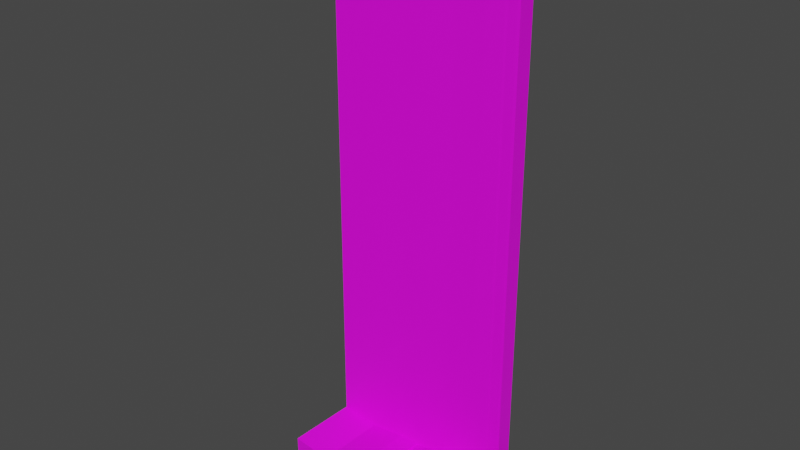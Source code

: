 # Source: Target_Standee_v3.blend  (saved by Blender 3.6.11; exported with 4.5.12 LTS)
import bpy
from mathutils import Matrix  # noqa: F401  (used for matrix-valued properties, if any)

bpy.ops.wm.read_factory_settings(use_empty=True)
scene = bpy.context.scene
scene.name = 'Scene'

# ---- collections
col_collection = bpy.data.collections.new('Collection'); scene.collection.children.link(col_collection)

# ---- images (referenced by path relative to the original .blend; pixels are not part of the script)
import os
ASSET_DIR = os.environ.get("B2B_ASSET_DIR", "")  # directory of the original .blend (textures are referenced by path, not embedded)
HERE = os.path.dirname(os.path.abspath(__file__))  # packed textures are extracted next to this script under _unpacked/

def load_image(name, relpath, width, height, colorspace="sRGB"):
    """Load a texture the original file referenced (path relative to the .blend, or extracted next to this script)."""
    p = next((c for c in (os.path.join(HERE, relpath), os.path.join(ASSET_DIR, relpath)) if relpath and os.path.exists(c)), "")
    if p:
        img = bpy.data.images.load(p, check_existing=True)
        img.name = name
    else:  # same state as the original file: an image datablock whose file is absent (Cycles renders it pink)
        img = bpy.data.images.new(name, width, height)
        img.source = "FILE"
        img.filepath = "//" + (relpath or name)
    img.colorspace_settings.name = colorspace
    return img
img_standee_texture_2_png = load_image('standee texture 2.png', 'standee texture2.png', 1024, 1024, 'sRGB')

# ---- materials (node trees are filled in below, after node groups)
mat_standee_material_2 = bpy.data.materials.new('standee material 2')
mat_standee_material_2.use_transparent_shadow = False

# ---- material node trees
mat_standee_material_2.use_nodes = True; mat_standee_material_2.node_tree.nodes.clear()
_N = mat_standee_material_2.node_tree.nodes; _L = mat_standee_material_2.node_tree.links
n0 = _N.new('ShaderNodeBsdfPrincipled'); n0.name = 'Principled BSDF'; n0.location = (10, 300)
n0.distribution = 'GGX'
n0.subsurface_method = 'RANDOM_WALK_SKIN'
n0.inputs[3].default_value = 1.45
n0.inputs[27].default_value = (0.0, 0.0, 0.0, 1.0)
n0.inputs[28].default_value = 1.0
n1 = _N.new('ShaderNodeOutputMaterial'); n1.name = 'Material Output'; n1.location = (300, 300)
n2 = _N.new('ShaderNodeTexImage'); n2.name = 'Image Texture'; n2.location = (-280, 271)
n2.image = img_standee_texture_2_png
_L.new(n0.outputs[0], n1.inputs[0])
_L.new(n2.outputs[0], n0.inputs[0])
n1.is_active_output = True

# ---- world
world_world = bpy.data.worlds.new('World'); scene.world = world_world
world_world.use_nodes = True; world_world.node_tree.nodes.clear()
_N = world_world.node_tree.nodes; _L = world_world.node_tree.links
n0 = _N.new('ShaderNodeOutputWorld'); n0.name = 'World Output'; n0.location = (300, 300)
n1 = _N.new('ShaderNodeBackground'); n1.name = 'Background'; n1.location = (10, 300)
n1.inputs[0].default_value = (0.05088, 0.05088, 0.05088, 1.0)
_L.new(n1.outputs[0], n0.inputs[0])
n0.is_active_output = True
world_world.color = (0.05088, 0.05088, 0.05088)
world_world.use_sun_shadow = False
world_world.sun_shadow_jitter_overblur = 0.0

# ---- meshes
me_cube_001 = bpy.data.meshes.new('Cube.001')
me_cube_001.from_pydata([(-1.0, -0.9793, -0.9793), (-1.0, -0.9793, 0.9793), (-1.0, 0.9793, -0.9793), (-1.0, 0.9793, 0.9793), (1.0, -1.0, -1.0), (1.0, -1.0, 1.0), (1.0, 1.0, -1.0), (1.0, 1.0, 1.0), (1.0, 1.0, 1.0), (1.0, 1.0, -1.0), (1.0, -1.0, -1.0), (1.0, -1.0, 1.0), (2.886, 0.981, 0.981), (2.886, 0.981, -0.981), (2.886, -0.981, -0.981), (2.886, -0.981, 0.981), (3.177, 0.981, 0.981), (3.177, 0.981, -0.981), (3.177, -0.981, -0.981), (3.177, -0.981, 0.981), (3.177, 0.981, 0.981), (3.177, 0.981, -0.981), (3.177, -0.981, -0.981), (3.177, -0.981, 0.981), (3.931, 0.981, 0.981), (3.931, 0.981, -0.981), (3.931, -0.981, -0.981), (3.931, -0.981, 0.981), (3.931, 0.981, 0.981), (3.931, 0.981, -0.981), (3.931, -0.981, -0.981), (3.931, -0.981, 0.981), (3.931, 0.9857, 0.9857), (3.931, 0.9857, -0.9857), (3.931, -0.9857, -0.9857), (3.931, -0.9857, 0.9857), (4.449, 0.9804, 0.9804), (4.449, 0.9804, -0.9804), (4.449, -0.9804, -0.9804), (4.449, -0.9804, 0.9804), (5.731, 0.9548, 0.9548), (5.731, 0.9548, -0.9548), (5.731, -0.9548, -0.9548), (5.731, -0.9548, 0.9548), (5.731, 0.9548, 0.9548), (5.731, 0.9548, -0.9548), (5.731, -0.9548, -0.9548), (5.731, -0.9548, 0.9548), (7.1, 0.9705, 0.9705), (7.1, 0.9705, -0.9705), (7.1, -0.9705, -0.9705), (7.1, -0.9705, 0.9705), (7.243, 0.9754, 0.9754), (7.243, 0.9754, -0.9754), (7.243, -0.9754, -0.9754), (7.243, -0.9754, 0.9754), (8.261, 0.9639, 0.9639), (8.261, 0.9639, -0.9639), (8.261, -0.9639, -0.9639), (8.261, -0.9639, 0.9639), (8.376, 0.9515, 0.9515), (8.376, 0.9515, -0.9515), (8.376, -0.9515, -0.9515), (8.376, -0.9515, 0.9515), (8.442, 0.9515, 0.9515), (8.442, 0.9515, -0.9515), (8.442, -0.9515, -0.9515), (8.442, -0.9515, 0.9515), (8.849, 0.9569, 0.9569), (8.849, 0.9569, -0.9569), (8.849, -0.9569, -0.9569), (8.849, -0.9569, 0.9569), (8.998, 0.9441, 0.9441), (8.998, 0.9441, -0.9441), (8.998, -0.9441, -0.9441), (8.998, -0.9441, 0.9441), (-1.0, -0.9793, -0.91), (-1.0, 0.9793, -0.91), (1.0, 1.0, -0.9292), (1.0, -1.0, -0.9292), (1.0, 1.0, -0.9292), (1.0, -1.0, -0.9292), (2.886, 0.981, -0.9115), (2.886, -0.981, -0.9115), (3.177, 0.981, -0.9115), (3.177, -0.981, -0.9115), (3.177, 0.981, -0.9115), (3.177, -0.981, -0.9115), (3.931, 0.981, -0.9115), (3.931, -0.981, -0.9115), (3.931, 0.981, -0.9115), (3.931, -0.981, -0.9115), (3.931, 0.9857, -0.916), (3.931, -0.9857, -0.916), (4.449, 0.9804, -0.9111), (4.449, -0.9804, -0.9111), (5.731, 0.9548, -0.8872), (5.731, -0.9548, -0.8872), (5.731, 0.9548, -0.8872), (5.731, -0.9548, -0.8872), (7.1, 0.9705, -0.9019), (7.1, -0.9705, -0.9019), (7.243, 0.9754, -0.9063), (7.243, -0.9754, -0.9063), (8.261, 0.9639, -0.8957), (8.261, -0.9639, -0.8957), (8.376, 0.9515, -0.8842), (8.376, -0.9515, -0.8842), (8.442, 0.9515, -0.8842), (8.442, -0.9515, -0.8842), (8.849, 0.9569, -0.8892), (8.849, -0.9569, -0.8892), (8.998, 0.9441, -0.8773), (8.998, -0.9441, -0.8773), (0.89, -8.94, -0.9299), (0.89, -8.94, -1.001), (-1.11, -8.919, -0.9799), (0.89, -8.94, -0.9299), (0.89, -8.94, -1.001), (2.776, -8.92, -0.9122), (2.776, -8.92, -0.9816), (3.067, -8.92, -0.9122), (3.067, -8.92, -0.9816), (3.067, -8.92, -0.9122), (3.067, -8.92, -0.9816), (3.821, -8.92, -0.9122), (3.821, -8.92, -0.9816), (3.821, -8.92, -0.9122), (3.821, -8.92, -0.9816), (3.821, -8.925, -0.9166), (3.821, -8.925, -0.9863), (4.339, -8.92, -0.9117), (4.339, -8.92, -0.9811), (5.621, -8.894, -0.8879), (5.621, -8.894, -0.9554), (5.621, -8.894, -0.9554), (5.621, -6.985, -0.9554), (5.621, -8.894, -0.8879), (6.99, -8.91, -0.9711), (6.99, -6.969, -0.9711), (6.99, -8.91, -0.9025), (7.133, -8.915, -0.907), (7.133, -8.915, -0.976), (8.151, -8.903, -0.8963), (8.151, -8.903, -0.9646), (8.266, -8.891, -0.8848), (8.266, -8.891, -0.9521), (8.332, -8.891, -0.8848), (8.332, -8.891, -0.9521), (8.739, -8.896, -0.8898), (8.739, -8.896, -0.9575), (8.888, -8.884, -0.8779), (8.888, -8.884, -0.9447), (-1.11, -8.919, -0.9106)], [], [(76, 1, 3, 77), (77, 3, 7, 78), (4, 6, 9, 10), (79, 5, 1, 76), (2, 6, 4, 0), (7, 3, 1, 5), (8, 11, 15, 12), (7, 5, 11, 8), (78, 7, 8, 80), (79, 4, 10, 81), (76, 0, 116, 153), (80, 8, 12, 82), (111, 109, 147, 149), (10, 9, 13, 14), (18, 17, 21, 22), (14, 13, 17, 18), (12, 15, 19, 16), (82, 12, 16, 84), (20, 23, 27, 24), (16, 19, 23, 20), (84, 16, 20, 86), (85, 18, 22, 87), (89, 26, 30, 91), (86, 20, 24, 88), (10, 14, 120, 118), (22, 21, 25, 26), (28, 31, 35, 32), (26, 25, 29, 30), (24, 27, 31, 28), (88, 24, 28, 90), (32, 35, 39, 36), (90, 28, 32, 92), (30, 34, 130, 128), (30, 29, 33, 34), (38, 42, 134, 132), (92, 32, 36, 94), (58, 62, 146, 144), (34, 33, 37, 38), (40, 43, 47, 44), (38, 37, 41, 42), (36, 39, 43, 40), (94, 36, 40, 96), (98, 44, 48, 100), (96, 40, 44, 98), (97, 42, 46, 99), (42, 41, 45, 46), (49, 50, 138, 139), (87, 22, 124, 123), (42, 97, 133, 134), (44, 47, 51, 48), (52, 55, 59, 56), (50, 49, 53, 54), (48, 51, 55, 52), (100, 48, 52, 102), (103, 101, 140, 141), (102, 52, 56, 104), (22, 26, 126, 124), (54, 53, 57, 58), (62, 61, 65, 66), (58, 57, 61, 62), (56, 59, 63, 60), (104, 56, 60, 106), (64, 67, 71, 68), (60, 63, 67, 64), (106, 60, 64, 108), (101, 99, 137, 140), (50, 54, 142, 138), (108, 64, 68, 110), (0, 4, 115, 116), (66, 65, 69, 70), (112, 72, 75, 113), (70, 69, 73, 74), (68, 71, 75, 72), (110, 68, 72, 112), (69, 110, 112, 73), (73, 112, 113, 74), (67, 109, 111, 71), (65, 108, 110, 69), (71, 111, 113, 75), (63, 107, 109, 67), (61, 106, 108, 65), (57, 104, 106, 61), (55, 103, 105, 59), (53, 102, 104, 57), (59, 105, 107, 63), (49, 100, 102, 53), (47, 99, 101, 51), (51, 101, 103, 55), (43, 97, 99, 47), (41, 96, 98, 45), (45, 98, 100, 49), (37, 94, 96, 41), (35, 93, 95, 39), (33, 92, 94, 37), (39, 95, 97, 43), (31, 91, 93, 35), (29, 90, 92, 33), (25, 88, 90, 29), (23, 87, 89, 27), (21, 86, 88, 25), (27, 89, 91, 31), (19, 85, 87, 23), (17, 84, 86, 21), (13, 82, 84, 17), (11, 81, 83, 15), (9, 80, 82, 13), (15, 83, 85, 19), (5, 79, 81, 11), (6, 78, 80, 9), (70, 74, 152, 150), (2, 77, 78, 6), (0, 76, 77, 2), (119, 120, 122, 121), (117, 118, 120, 119), (123, 124, 126, 125), (127, 128, 130, 129), (131, 132, 134, 133), (129, 130, 132, 131), (140, 138, 142, 141), (137, 135, 138, 140), (135, 136, 139, 138), (143, 144, 146, 145), (141, 142, 144, 143), (145, 146, 148, 147), (149, 150, 152, 151), (147, 148, 150, 149), (115, 114, 153, 116), (91, 30, 128, 127), (83, 81, 117, 119), (81, 10, 118, 117), (113, 111, 149, 151), (95, 93, 129, 131), (45, 49, 139, 136), (109, 107, 145, 147), (85, 83, 119, 121), (18, 85, 121, 122), (46, 45, 136, 135), (97, 95, 131, 133), (66, 70, 150, 148), (14, 18, 122, 120), (93, 91, 127, 129), (105, 103, 141, 143), (79, 76, 153, 114), (99, 46, 135, 137), (26, 89, 125, 126), (54, 58, 144, 142), (34, 38, 132, 130), (107, 105, 143, 145), (62, 66, 148, 146), (89, 87, 123, 125), (74, 113, 151, 152), (4, 79, 114, 115)])
_uv = me_cube_001.uv_layers.new(name='UVMap')
_uv.uv.foreach_set('vector', [0.7835, 0.1048, 0.6824, 0.1048, 0.6824, 0.0, 0.7835, 5.782e-06, 0.466, 0.9256, 0.466, 0.8245, 0.573, 0.8234, 0.573, 0.9266, 0.3152, 0.4279, 0.3152, 0.4279, 0.3152, 0.4279, 0.3152, 0.4279, 0.4543, 0.9306, 0.351, 0.9306, 0.3521, 0.8236, 0.4532, 0.8236, 0.5769, 0.5298, 0.4699, 0.5321, 0.4687, 0.425, 0.5757, 0.4249, 0.6813, 0.9288, 0.5742, 0.9277, 0.5742, 0.8229, 0.6813, 0.8218, 0.466, 0.7069, 0.5731, 0.7069, 0.572, 0.8078, 0.4671, 0.8078, 0.3152, 0.4279, 0.3152, 0.4279, 0.3152, 0.4279, 0.3152, 0.4279, 0.3152, 0.4279, 0.3152, 0.4279, 0.3152, 0.4279, 0.3152, 0.4279, 0.3152, 0.4279, 0.3152, 0.4279, 0.3152, 0.4279, 0.3152, 0.4279, 0.7835, 0.1048, 0.7872, 0.1048, 0.7872, 0.5298, 0.7835, 0.5298, 0.578, 0.7053, 0.6813, 0.7053, 0.6802, 0.8062, 0.5789, 0.8062, 0.1842, 0.0007946, 0.2059, 0.0008081, 0.2059, 0.4258, 0.1842, 0.4257, 0.4675, 0.4249, 0.4687, 0.532, 0.3677, 0.5321, 0.3665, 0.4271, 0.3152, 0.4279, 0.3152, 0.4279, 0.3152, 0.4279, 0.3152, 0.4279, 0.3665, 0.4271, 0.3677, 0.5321, 0.3522, 0.5322, 0.351, 0.4273, 0.4671, 0.8078, 0.572, 0.8078, 0.572, 0.8234, 0.4671, 0.8234, 0.5789, 0.8062, 0.6802, 0.8062, 0.6802, 0.8218, 0.5789, 0.8218, 0.1474, 0.5296, 0.1474, 0.6346, 0.107, 0.6346, 0.107, 0.5296, 0.3152, 0.4279, 0.3152, 0.4279, 0.3152, 0.4279, 0.3152, 0.4279, 0.3152, 0.4279, 0.3152, 0.4279, 0.3152, 0.4279, 0.3152, 0.4279, 0.3152, 0.4279, 0.3152, 0.4279, 0.3152, 0.4279, 0.3152, 0.4279, 0.3152, 0.4279, 0.3152, 0.4279, 0.3152, 0.4279, 0.3152, 0.4279, 0.1474, 0.6383, 0.1474, 0.7396, 0.107, 0.7396, 0.107, 0.6383, 0.4675, 0.4249, 0.3665, 0.4271, 0.3677, 0.002136, 0.4687, 0.0, 0.3141, 0.8529, 0.3152, 0.9579, 0.2749, 0.9583, 0.2737, 0.8533, 0.5771, 0.0002548, 0.5771, 0.1053, 0.5769, 0.1055, 0.5769, 0.0, 0.3152, 0.4279, 0.3152, 0.4279, 0.3152, 0.4279, 0.3152, 0.4279, 0.3152, 0.4279, 0.3152, 0.4279, 0.3152, 0.4279, 0.3152, 0.4279, 0.3152, 0.4279, 0.3152, 0.4279, 0.3152, 0.4279, 0.3152, 0.4279, 1.0, 0.6315, 1.0, 0.737, 0.9723, 0.7367, 0.9723, 0.6318, 0.6784, 0.0002606, 0.5771, 0.0002548, 0.5769, 0.0, 0.6786, 5.841e-06, 0.6821, 0.1053, 0.6824, 0.1055, 0.6824, 0.5304, 0.6821, 0.5302, 0.6821, 0.1053, 0.6821, 0.0002607, 0.6824, 6.08e-06, 0.6824, 0.1055, 0.2448, 0.8535, 0.1762, 0.8556, 0.1774, 0.4307, 0.246, 0.4285, 1.0, 0.5297, 1.0, 0.6315, 0.9723, 0.6312, 0.9723, 0.53, 0.1368, 0.1032, 0.143, 0.1025, 0.143, 0.5274, 0.1368, 0.5282, 0.2725, 0.8529, 0.2737, 0.9584, 0.246, 0.9584, 0.2448, 0.8535, 0.3152, 0.4279, 0.3152, 0.4279, 0.3152, 0.4279, 0.3152, 0.4279, 0.2448, 0.8535, 0.246, 0.9584, 0.1773, 0.9578, 0.1762, 0.8556, 0.9723, 0.6318, 0.9723, 0.7367, 0.9037, 0.7354, 0.9037, 0.6332, 0.9723, 0.53, 0.9723, 0.6312, 0.9037, 0.6299, 0.9037, 0.5313, 0.4734, 0.5321, 0.572, 0.5321, 0.5728, 0.6053, 0.4726, 0.6053, 0.3152, 0.4279, 0.3152, 0.4279, 0.3152, 0.4279, 0.3152, 0.4279, 0.3152, 0.4279, 0.3152, 0.4279, 0.3152, 0.4279, 0.3152, 0.4279, 0.3152, 0.4279, 0.3152, 0.4279, 0.3152, 0.4279, 0.3152, 0.4279, 0.07322, 0.0005676, 0.07466, 0.1044, 0.07466, 0.5294, 0.07322, 0.4255, 0.334, 0.8529, 0.3302, 0.8529, 0.3302, 0.4279, 0.334, 0.4279, 0.334, 0.4279, 0.3376, 0.4279, 0.3376, 0.8529, 0.334, 0.8529, 0.578, 0.5304, 0.6801, 0.5304, 0.681, 0.6037, 0.5771, 0.6037, 0.5769, 0.6114, 0.6813, 0.6114, 0.6806, 0.6658, 0.5775, 0.6658, 0.07466, 0.1044, 0.07322, 0.0005676, 0.08086, 0.0002028, 0.08231, 0.1046, 0.5771, 0.6037, 0.681, 0.6037, 0.6813, 0.6114, 0.5769, 0.6114, 0.4726, 0.6053, 0.5728, 0.6053, 0.5731, 0.6129, 0.4724, 0.6129, 0.2701, 0.002973, 0.2777, 0.00282, 0.2777, 0.4278, 0.2701, 0.4279, 0.4724, 0.6129, 0.5731, 0.6129, 0.5725, 0.6674, 0.4729, 0.6674, 0.3141, 0.8529, 0.2737, 0.8533, 0.2749, 0.4284, 0.3152, 0.4279, 0.08231, 0.1046, 0.08086, 0.0002028, 0.1353, 5.984e-05, 0.1368, 0.1032, 0.143, 0.1025, 0.1415, 0.0006384, 0.1451, 0.0005896, 0.1465, 0.1024, 0.1368, 0.1032, 0.1353, 5.984e-05, 0.1415, 0.0006384, 0.143, 0.1025, 0.5775, 0.6658, 0.6806, 0.6658, 0.68, 0.672, 0.5781, 0.672, 0.4729, 0.6674, 0.5725, 0.6674, 0.5718, 0.6736, 0.4735, 0.6736, 0.5781, 0.6755, 0.68, 0.6755, 0.6803, 0.6973, 0.5778, 0.6973, 0.5781, 0.672, 0.68, 0.672, 0.68, 0.6755, 0.5781, 0.6755, 0.4735, 0.6736, 0.5718, 0.6736, 0.5718, 0.6771, 0.4735, 0.6771, 0.2777, 0.00282, 0.351, 0.002993, 0.351, 0.4279, 0.2777, 0.4278, 0.07466, 0.1044, 0.08231, 0.1046, 0.08231, 0.5295, 0.07466, 0.5294, 0.4735, 0.6771, 0.5718, 0.6771, 0.5721, 0.6989, 0.4733, 0.6989, 0.5757, 0.4249, 0.4687, 0.425, 0.4698, 8.106e-05, 0.5769, 0.0, 0.1465, 0.1024, 0.1451, 0.0005896, 0.1668, 0.0, 0.1682, 0.1024, 0.8847, 0.526, 0.7872, 0.526, 0.7872, 0.425, 0.8847, 0.4249, 0.1682, 0.1024, 0.1668, 0.0, 0.1748, 0.0005738, 0.1762, 0.1016, 0.5778, 0.6973, 0.6803, 0.6973, 0.6796, 0.7053, 0.5785, 0.7053, 0.4733, 0.6989, 0.5721, 0.6989, 0.5714, 0.7069, 0.4739, 0.7069, 0.4697, 0.6989, 0.4733, 0.6989, 0.4739, 0.7069, 0.4703, 0.7069, 0.8882, 0.526, 0.8847, 0.526, 0.8847, 0.4249, 0.8882, 0.4249, 0.3523, 0.6773, 0.4505, 0.6773, 0.4508, 0.6991, 0.352, 0.6991, 0.4699, 0.6771, 0.4735, 0.6771, 0.4733, 0.6989, 0.4697, 0.6989, 0.352, 0.6991, 0.4508, 0.6991, 0.4502, 0.7071, 0.3527, 0.7071, 0.3523, 0.6738, 0.4505, 0.6738, 0.4505, 0.6773, 0.3523, 0.6773, 0.4699, 0.6736, 0.4735, 0.6736, 0.4735, 0.6771, 0.4699, 0.6771, 0.4693, 0.6674, 0.4729, 0.6674, 0.4735, 0.6736, 0.4699, 0.6736, 0.351, 0.6131, 0.4517, 0.6131, 0.4511, 0.6676, 0.3516, 0.6676, 0.4687, 0.6129, 0.4724, 0.6129, 0.4729, 0.6674, 0.4693, 0.6674, 0.3516, 0.6676, 0.4511, 0.6676, 0.4505, 0.6738, 0.3523, 0.6738, 0.4689, 0.6053, 0.4726, 0.6053, 0.4724, 0.6129, 0.4687, 0.6129, 0.3521, 0.5322, 0.4507, 0.5322, 0.4515, 0.6055, 0.3513, 0.6055, 0.3513, 0.6055, 0.4515, 0.6055, 0.4517, 0.6131, 0.351, 0.6131, 0.3152, 0.4279, 0.3152, 0.4279, 0.3152, 0.4279, 0.3152, 0.4279, 0.3152, 0.4279, 0.3152, 0.4279, 0.3152, 0.4279, 0.3152, 0.4279, 0.4698, 0.5321, 0.4734, 0.5321, 0.4726, 0.6053, 0.4689, 0.6053, 0.9723, 0.5263, 0.9723, 0.53, 0.9037, 0.5313, 0.9037, 0.5277, 1.0, 0.737, 1.0, 0.8388, 0.9723, 0.8385, 0.9723, 0.7373, 1.0, 0.526, 1.0, 0.5297, 0.9723, 0.53, 0.9723, 0.5263, 0.9723, 0.7373, 0.9723, 0.8385, 0.9037, 0.8373, 0.9037, 0.7387, 0.5771, 0.1053, 0.6784, 0.1053, 0.6786, 0.1055, 0.5769, 0.1055, 0.6821, 0.0002607, 0.6784, 0.0002606, 0.6786, 5.841e-06, 0.6824, 6.08e-06, 0.3152, 0.4279, 0.3152, 0.4279, 0.3152, 0.4279, 0.3152, 0.4279, 0.107, 0.8408, 0.107, 0.7396, 0.1474, 0.7396, 0.1474, 0.8408, 0.1474, 0.6346, 0.1474, 0.6383, 0.107, 0.6383, 0.107, 0.6346, 0.3152, 0.4279, 0.3152, 0.4279, 0.3152, 0.4279, 0.3152, 0.4279, 0.3152, 0.4279, 0.3152, 0.4279, 0.3152, 0.4279, 0.3152, 0.4279, 0.3152, 0.4279, 0.3152, 0.4279, 0.3152, 0.4279, 0.3152, 0.4279, 0.5752, 0.8062, 0.5789, 0.8062, 0.5789, 0.8218, 0.5752, 0.8218, 0.4543, 0.8236, 0.351, 0.8236, 0.352, 0.7226, 0.4532, 0.7226, 0.5742, 0.7053, 0.578, 0.7053, 0.5789, 0.8062, 0.5752, 0.8062, 0.4532, 0.7226, 0.352, 0.7226, 0.352, 0.7071, 0.4532, 0.7071, 0.3152, 0.4279, 0.3152, 0.4279, 0.3152, 0.4279, 0.3152, 0.4279, 0.3152, 0.4279, 0.3152, 0.4279, 0.3152, 0.4279, 0.3152, 0.4279, 0.1682, 0.1024, 0.1762, 0.1016, 0.1762, 0.5266, 0.1682, 0.5274, 0.466, 0.9293, 0.466, 0.9256, 0.573, 0.9266, 0.573, 0.9304, 0.7872, 0.1048, 0.7835, 0.1048, 0.7835, 5.782e-06, 0.7872, 5.96e-06, 0.1474, 0.6306, 0.1511, 0.6305, 0.1513, 0.6461, 0.1476, 0.6461, 0.1475, 0.5296, 0.1513, 0.5296, 0.1511, 0.6305, 0.1474, 0.6306, 0.159, 0.5296, 0.1627, 0.5296, 0.1627, 0.5699, 0.159, 0.5699, 0.6784, 0.5302, 0.6821, 0.5302, 0.6824, 0.5304, 0.6786, 0.5304, 0.1588, 0.5982, 0.1551, 0.5982, 0.1553, 0.5296, 0.159, 0.5296, 0.159, 0.6259, 0.1552, 0.626, 0.1551, 0.5982, 0.1588, 0.5982, 0.3452, 0.5295, 0.3415, 0.5295, 0.3412, 0.5219, 0.3449, 0.5219, 0.3462, 0.6028, 0.3425, 0.6028, 0.3415, 0.5295, 0.3452, 0.5295, 0.001416, 0.5296, 0.0, 0.4274, 0.07322, 0.4255, 0.07466, 0.5294, 0.3453, 0.4674, 0.3416, 0.4674, 0.3423, 0.4612, 0.3459, 0.4612, 0.3449, 0.5219, 0.3412, 0.5219, 0.3416, 0.4674, 0.3453, 0.4674, 0.3459, 0.4612, 0.3423, 0.4612, 0.3423, 0.4577, 0.3459, 0.4577, 0.3455, 0.4359, 0.3419, 0.4359, 0.3426, 0.428, 0.3462, 0.4279, 0.3459, 0.4577, 0.3423, 0.4577, 0.3419, 0.4359, 0.3455, 0.4359, 0.1513, 0.5296, 0.1551, 0.5296, 0.1551, 0.6366, 0.1514, 0.6366, 0.6784, 0.1053, 0.6821, 0.1053, 0.6821, 0.5302, 0.6784, 0.5302, 0.8027, 0.5262, 0.9037, 0.5286, 0.9037, 0.9536, 0.8027, 0.9512, 0.3228, 0.8529, 0.319, 0.8529, 0.319, 0.4279, 0.3228, 0.4279, 0.1762, 0.0, 0.1842, 0.0007946, 0.1842, 0.4257, 0.1762, 0.4249, 0.7509, 0.5321, 0.7787, 0.5327, 0.7787, 0.9577, 0.7509, 0.957, 0.0, 0.002424, 0.07322, 0.0005676, 0.07322, 0.4255, 0.0, 0.4274, 0.2059, 0.0008081, 0.2095, 0.0008568, 0.2095, 0.4258, 0.2059, 0.4258, 0.7872, 0.526, 0.8027, 0.5262, 0.8027, 0.9512, 0.7872, 0.951, 0.3228, 0.4279, 0.3265, 0.4279, 0.3265, 0.8529, 0.3228, 0.8529, 0.3476, 0.8529, 0.3462, 0.9551, 0.3462, 0.5301, 0.3476, 0.4279, 0.6824, 0.5298, 0.7509, 0.5321, 0.7509, 0.957, 0.6824, 0.9547, 0.1465, 0.1024, 0.1682, 0.1024, 0.1682, 0.5274, 0.1465, 0.5274, 0.3665, 0.4271, 0.351, 0.4273, 0.3522, 0.002309, 0.3677, 0.002136, 0.3476, 0.4282, 0.3478, 0.4279, 0.3478, 0.8529, 0.3476, 0.8531, 0.2156, 0.001607, 0.2701, 0.002973, 0.2701, 0.4279, 0.2156, 0.4266, 0.107, 0.9549, 0.0, 0.9545, 0.0, 0.5296, 0.107, 0.5299, 0.3412, 0.8529, 0.3376, 0.8529, 0.3376, 0.4279, 0.3412, 0.4279, 0.3265, 0.4279, 0.3302, 0.4279, 0.3302, 0.8529, 0.3265, 0.8529, 0.08231, 0.1046, 0.1368, 0.1032, 0.1368, 0.5282, 0.08231, 0.5295, 0.2725, 0.8529, 0.2448, 0.8535, 0.246, 0.4285, 0.2737, 0.4279, 0.2095, 0.0008568, 0.2156, 0.001607, 0.2156, 0.4266, 0.2095, 0.4258, 0.143, 0.1025, 0.1465, 0.1024, 0.1465, 0.5274, 0.143, 0.5274, 0.8882, 0.0, 0.9286, 0.0005595, 0.9286, 0.4255, 0.8882, 0.4249, 0.8882, 0.4249, 0.8847, 0.4249, 0.8847, 0.0, 0.8882, 0.0, 0.319, 0.8529, 0.3152, 0.8529, 0.3152, 0.4279, 0.319, 0.4279])
me_cube_001.materials.append(mat_standee_material_2)
me_cube_001.update()

# ---- objects
ob_cube = bpy.data.objects.new('Cube', me_cube_001)

# ---- transforms, parenting, visibility, modifiers, constraints
ob_cube.location = (0.0, 0.0, 0.0)
ob_cube.scale = (0.06844, 0.03174, 1.0)

# ---- collection membership
col_collection.objects.link(ob_cube)

# ---- scene / render settings (as saved in the file)
scene.frame_start = 1; scene.frame_end = 250; scene.frame_set(3)
scene.render.engine = 'BLENDER_EEVEE_NEXT'
scene.cycles.sampling_pattern = 'TABULATED_SOBOL'
scene.cycles.use_light_tree = False
scene.view_settings.view_transform = 'Filmic'
bpy.context.view_layer.update()

# ---- added for rendering (the .blend has no active camera and no usable light): camera, sun
cam_auto = bpy.data.cameras.new('AutoCamera')
cam_auto.lens = 50.0
cam_auto.sensor_width = 36.0
cam_auto.clip_end = 1000.0
ob_auto_camera = bpy.data.objects.new('AutoCamera', cam_auto)
scene.collection.objects.link(ob_auto_camera)
ob_auto_camera.location = (2.2501, -2.50224, 1.58384)
ob_auto_camera.rotation_euler = (1.09748, -7.21219e-08, 0.694738)
scene.camera = ob_auto_camera
light_auto_sun = bpy.data.lights.new('AutoSun', 'SUN')
light_auto_sun.energy = 3.0
light_auto_sun.angle = 0.0523599
ob_auto_sun = bpy.data.objects.new('AutoSun', light_auto_sun)
scene.collection.objects.link(ob_auto_sun)
ob_auto_sun.rotation_euler = (0.872665, 0.174533, 0.523599)
bpy.context.view_layer.update()

